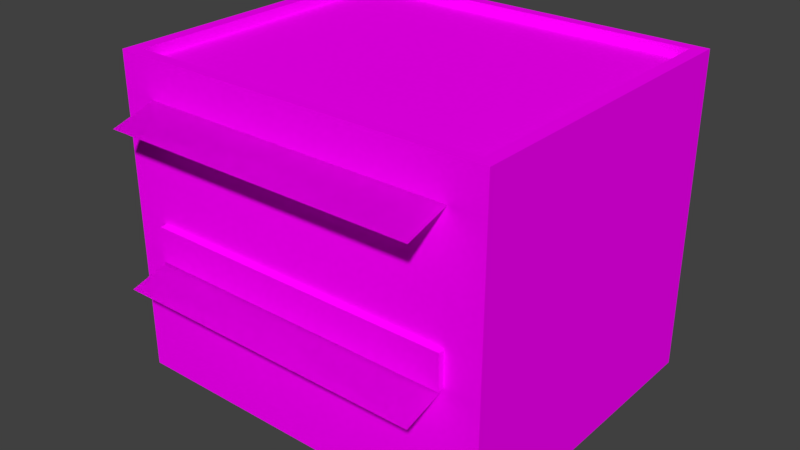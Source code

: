 # Source: ff_b.blend  (saved by Blender 2.79.0; exported with 4.5.12 LTS)
import bpy
from mathutils import Matrix  # noqa: F401  (used for matrix-valued properties, if any)

bpy.ops.wm.read_factory_settings(use_empty=True)
scene = bpy.context.scene
scene.name = 'Scene'

# ---- collections
col_collection_1 = bpy.data.collections.new('Collection 1'); scene.collection.children.link(col_collection_1)

# ---- images (referenced by path relative to the original .blend; pixels are not part of the script)
import os
ASSET_DIR = os.environ.get("B2B_ASSET_DIR", "")  # directory of the original .blend (textures are referenced by path, not embedded)
HERE = os.path.dirname(os.path.abspath(__file__))  # packed textures are extracted next to this script under _unpacked/

def load_image(name, relpath, width, height, colorspace="sRGB"):
    """Load a texture the original file referenced (path relative to the .blend, or extracted next to this script)."""
    p = next((c for c in (os.path.join(HERE, relpath), os.path.join(ASSET_DIR, relpath)) if relpath and os.path.exists(c)), "")
    if p:
        img = bpy.data.images.load(p, check_existing=True)
        img.name = name
    else:  # same state as the original file: an image datablock whose file is absent (Cycles renders it pink)
        img = bpy.data.images.new(name, width, height)
        img.source = "FILE"
        img.filepath = "//" + (relpath or name)
    img.colorspace_settings.name = colorspace
    return img
img_ff_b_png = load_image('ff_b.png', 'ff_b.png', 1024, 1024, 'sRGB')

# ---- materials (node trees are filled in below, after node groups)
mat_ff_bmat = bpy.data.materials.new('ff_bMat')
mat_ff_bmat.alpha_threshold = 0.0
mat_ff_bmat.roughness = 0.5

# ---- material node trees
mat_ff_bmat.use_nodes = True; mat_ff_bmat.node_tree.nodes.clear()
_N = mat_ff_bmat.node_tree.nodes; _L = mat_ff_bmat.node_tree.links
n0 = _N.new('ShaderNodeOutputMaterial'); n0.name = 'Material Output'; n0.location = (300, 300)
n1 = _N.new('ShaderNodeBsdfDiffuse'); n1.name = 'Diffuse BSDF'; n1.location = (10, 300)
n2 = _N.new('ShaderNodeTexImage'); n2.name = 'Image Texture'; n2.location = (-180, 300)
n2.width = 140
n2.image = img_ff_b_png
_L.new(n1.outputs[0], n0.inputs[0])
_L.new(n2.outputs[0], n1.inputs[0])
n0.is_active_output = True

# ---- world
world_world = bpy.data.worlds.new('World'); scene.world = world_world
world_world.color = (0.05088, 0.05088, 0.05088)
world_world.use_sun_shadow = False
world_world.sun_shadow_jitter_overblur = 0.0
world_world.cycles.sampling_method = 'MANUAL'

# ---- meshes
me_ff_b = bpy.data.meshes.new('ff_b')
me_ff_b.from_pydata([(5.0, 4.167, 0.0), (5.0, -4.167, 0.0), (-5.0, -4.167, 0.0), (-5.0, 4.167, 0.0), (5.0, 4.167, 8.333), (5.0, -4.167, 8.333), (-5.0, -4.167, 8.333), (-5.0, 4.167, 8.333), (4.66, 3.883, 8.333), (4.66, -3.883, 8.333), (-4.66, 3.883, 8.333), (-4.66, -3.883, 8.333), (4.66, 3.883, 8.059), (4.66, -3.883, 8.059), (-4.66, 3.883, 8.059), (-4.66, -3.883, 8.059), (4.11, -4.167, 3.333), (-4.11, -4.167, 3.333), (4.11, -4.167, 4.25), (-4.11, -4.167, 4.25), (4.11, -4.333, 3.333), (-4.11, -4.333, 3.333), (4.11, -4.333, 4.25), (-4.11, -4.333, 4.25), (-4.11, -5.291, 3.0), (4.11, -5.291, 3.0), (4.11, -4.167, 7.333), (-4.11, -4.167, 7.333), (-4.11, -5.291, 7.0), (4.11, -5.291, 7.0), (4.11, -5.291, 7.0), (-4.11, -5.291, 7.0), (-4.11, -4.167, 7.333), (4.11, -4.167, 7.333), (4.11, -5.291, 3.0), (-4.11, -5.291, 3.0), (-4.11, -4.167, 3.333), (4.11, -4.167, 3.333)], [], [(5, 4, 8, 9), (0, 4, 5, 1), (1, 5, 6, 2), (2, 6, 7, 3), (4, 0, 3, 7), (10, 11, 15, 14), (7, 6, 11, 10), (4, 7, 10, 8), (6, 5, 9, 11), (12, 14, 15, 13), (8, 10, 14, 12), (11, 9, 13, 15), (9, 8, 12, 13), (17, 24, 25, 16), (20, 22, 23, 21), (18, 22, 20, 16), (19, 23, 22, 18), (17, 21, 23, 19), (16, 20, 21, 17), (27, 28, 29, 26), (31, 32, 33, 30), (35, 36, 37, 34)])
_uv = me_ff_b.uv_layers.new(name='UVMap')
_uv.uv.foreach_set('vector', [0.6103, 0.4893, 0.6103, 0.965, 0.5908, 0.9489, 0.5908, 0.5055, 0.4118, 0.0005048, 0.4118, 0.4542, -0.04189, 0.4542, -0.04189, 0.0005048, 0.8971, 0.0004888, 0.8971, 0.4542, 0.3527, 0.4542, 0.3527, 0.0004888, -0.04189, 0.0005048, -0.04189, 0.4542, 0.4118, 0.4542, 0.4118, 0.0005048, 0.5449, 0.4542, 0.5449, 0.0004887, 0.0004894, 0.0004887, 0.0004893, 0.4542, 0.02715, 0.9489, 0.02715, 0.5055, 0.04297, 0.5055, 0.04297, 0.9489, 0.007735, 0.965, 0.007733, 0.4893, 0.02715, 0.5055, 0.02715, 0.9489, 0.592, 0.9807, 0.02115, 0.9807, 0.04057, 0.9645, 0.5726, 0.9645, 0.02115, 0.4737, 0.592, 0.4737, 0.5726, 0.4899, 0.04057, 0.4899, 0.575, 0.9489, 0.04297, 0.9489, 0.04297, 0.5055, 0.575, 0.5055, 0.5726, 0.9645, 0.04057, 0.9645, 0.04297, 0.9489, 0.575, 0.9489, 0.04057, 0.4899, 0.5726, 0.4899, 0.575, 0.5055, 0.04297, 0.5055, 0.5908, 0.5055, 0.5908, 0.9489, 0.575, 0.9489, 0.575, 0.5055, 0.7162, 0.4829, 0.7612, 0.4829, 0.7612, 0.9841, 0.7162, 0.9841, 0.7075, 0.9841, 0.6615, 0.9841, 0.6615, 0.4829, 0.7075, 0.4829, 0.6615, 0.9924, 0.6615, 0.9841, 0.7075, 0.9841, 0.7075, 0.9924, 0.6528, 0.4829, 0.6615, 0.4829, 0.6615, 0.9841, 0.6528, 0.984, 0.7075, 0.4746, 0.7075, 0.4829, 0.6615, 0.4829, 0.6615, 0.4746, 0.7162, 0.9841, 0.7075, 0.9841, 0.7075, 0.4829, 0.7162, 0.4829, 0.716, 0.4827, 0.7612, 0.4827, 0.761, 0.9856, 0.7158, 0.9856, 0.716, 0.4827, 0.7612, 0.4827, 0.761, 0.9856, 0.7158, 0.9856, 0.7162, 0.4829, 0.7612, 0.4829, 0.7612, 0.9841, 0.7162, 0.9841])
me_ff_b.materials.append(mat_ff_bmat)
me_ff_b.use_remesh_preserve_volume = False
me_ff_b.use_remesh_preserve_attributes = False
me_ff_b.use_mirror_vertex_groups = False
me_ff_b.update()

# ---- objects
ob_ff_b = bpy.data.objects.new('ff_b', me_ff_b)

# ---- transforms, parenting, visibility, modifiers, constraints
ob_ff_b.location = (0.0, 0.0, 0.0)
ob_ff_b.lock_rotations_4d = False
ob_ff_b.empty_display_type = 'ARROWS'
ob_ff_b.lineart.crease_threshold = 0.0

# ---- collection membership
col_collection_1.objects.link(ob_ff_b)

# ---- scene / render settings (as saved in the file)
scene.frame_start = 1; scene.frame_end = 250; scene.frame_set(2)
scene.render.engine = 'CYCLES'
scene.render.resolution_percentage = 50
scene.render.dither_intensity = 0.0
scene.cycles.use_denoising = False
scene.cycles.samples = 128
scene.cycles.sampling_pattern = 'TABULATED_SOBOL'
scene.cycles.use_adaptive_sampling = False
scene.cycles.use_light_tree = False
scene.cycles.blur_glossy = 0.0
scene.cycles.sample_clamp_indirect = 0.0
scene.view_settings.view_transform = 'Standard'
bpy.context.view_layer.update()

# ---- added for rendering (the .blend has no active camera and no usable light): camera, sun
cam_auto = bpy.data.cameras.new('AutoCamera')
cam_auto.lens = 50.0
cam_auto.sensor_width = 36.0
cam_auto.clip_end = 1000.0
ob_auto_camera = bpy.data.objects.new('AutoCamera', cam_auto)
scene.collection.objects.link(ob_auto_camera)
ob_auto_camera.location = (14.887, -18.4265, 16.0762)
ob_auto_camera.rotation_euler = (1.09748, -7.21219e-08, 0.694738)
scene.camera = ob_auto_camera
light_auto_sun = bpy.data.lights.new('AutoSun', 'SUN')
light_auto_sun.energy = 3.0
light_auto_sun.angle = 0.0523599
ob_auto_sun = bpy.data.objects.new('AutoSun', light_auto_sun)
scene.collection.objects.link(ob_auto_sun)
ob_auto_sun.rotation_euler = (0.872665, 0.174533, 0.523599)
bpy.context.view_layer.update()
